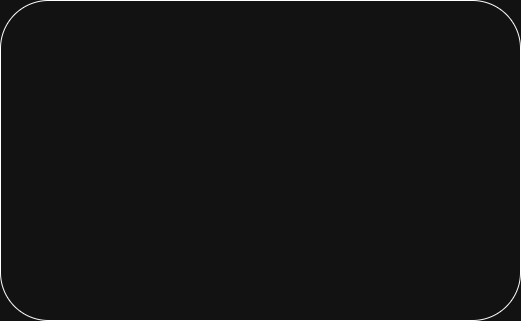

The diagram above was exported from draw.io. Its source (the exported page's mxGraphModel, read from the mxfile embedded in the PNG):
<mxGraphModel dx="658" dy="439" grid="1" gridSize="10" guides="1" tooltips="1" connect="1" arrows="1" fold="1" page="1" pageScale="1" pageWidth="827" pageHeight="1169" math="0" shadow="0">
  <root>
    <mxCell id="0" />
    <mxCell id="1" parent="0" />
    <mxCell id="YnIh473IoNn6T0tY_dT4-1" parent="1" style="whiteSpace=wrap;html=1;aspect=fixed;" value="" vertex="1">
      <mxGeometry height="80" width="80" x="300" y="190" as="geometry" />
    </mxCell>
    <mxCell id="YnIh473IoNn6T0tY_dT4-2" parent="1" style="rounded=1;whiteSpace=wrap;html=1;" value="" vertex="1">
      <mxGeometry height="320" width="520" x="90" y="70" as="geometry" />
    </mxCell>
  </root>
</mxGraphModel>